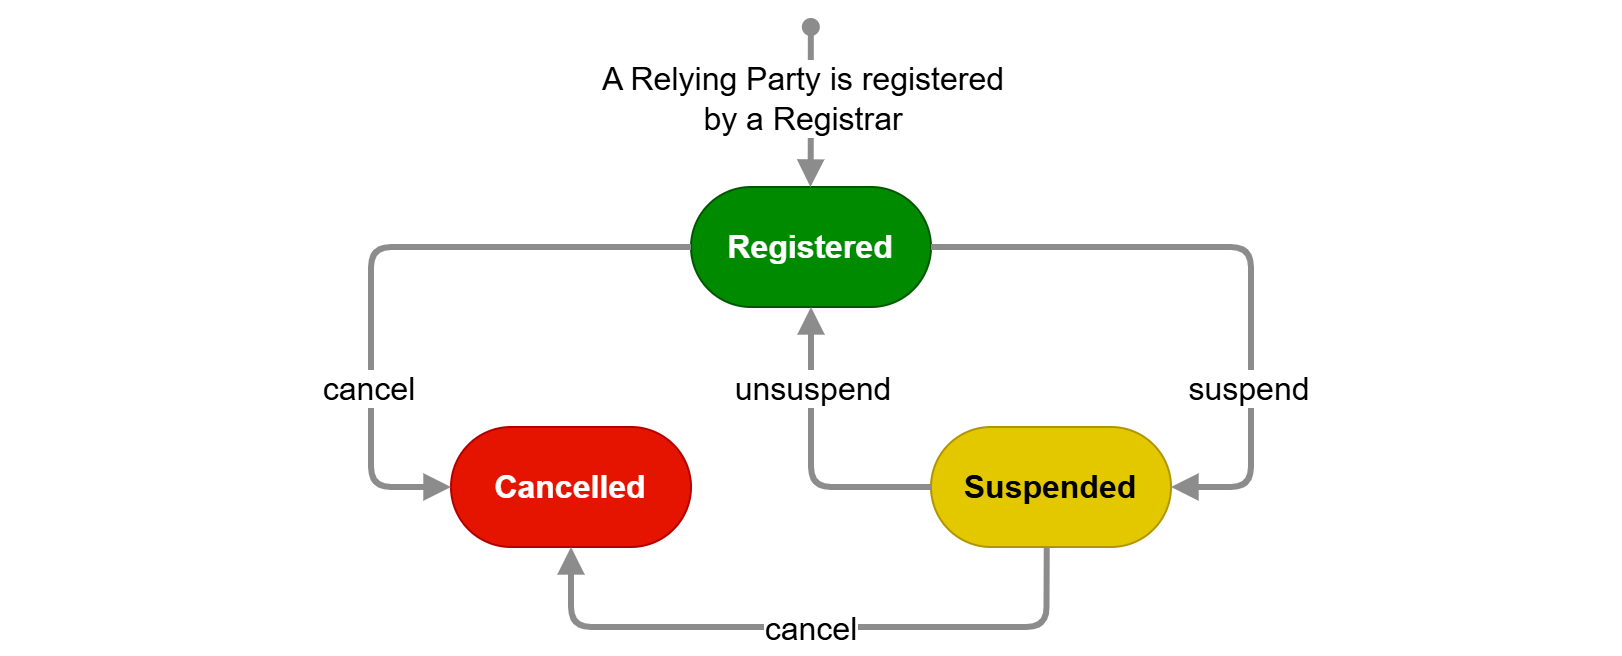

The diagram above was exported from draw.io. Its source (the exported page's mxGraphModel, read from the mxfile embedded in the PNG):
<mxGraphModel dx="1680" dy="653" grid="1" gridSize="10" guides="1" tooltips="1" connect="1" arrows="1" fold="1" page="1" pageScale="1" pageWidth="850" pageHeight="1100" math="0" shadow="0">
  <root>
    <mxCell id="0" />
    <mxCell id="1" parent="0" />
    <mxCell id="xPVAkh8Ksko-M2C2wA4D-2" parent="1" style="rounded=1;whiteSpace=wrap;html=1;arcSize=50;fillColor=#008a00;fontColor=#ffffff;strokeColor=#005700;fontStyle=1;fontSize=16;" value="Registered" vertex="1">
      <mxGeometry height="60" width="120" x="320" y="240" as="geometry" />
    </mxCell>
    <mxCell id="xPVAkh8Ksko-M2C2wA4D-3" parent="1" style="rounded=1;whiteSpace=wrap;html=1;arcSize=50;fontFamily=Helvetica;fillColor=#e3c800;fontColor=#000000;strokeColor=#B09500;fontStyle=1;fontSize=16;" value="Suspended" vertex="1">
      <mxGeometry height="60" width="120" x="440" y="360" as="geometry" />
    </mxCell>
    <mxCell id="xPVAkh8Ksko-M2C2wA4D-4" parent="1" style="rounded=1;whiteSpace=wrap;html=1;arcSize=50;fontFamily=Helvetica;fillColor=#e51400;fontColor=#ffffff;strokeColor=#B20000;fontStyle=1;fontSize=16;" value="Cancelled" vertex="1">
      <mxGeometry height="60" width="120" x="200" y="360" as="geometry" />
    </mxCell>
    <mxCell id="xPVAkh8Ksko-M2C2wA4D-5" edge="1" parent="1" source="xPVAkh8Ksko-M2C2wA4D-2" style="endArrow=block;html=1;rounded=1;strokeWidth=3;endFill=1;strokeColor=light-dark(#8c8c8c, #ededed);entryX=0;entryY=0.5;entryDx=0;entryDy=0;edgeStyle=orthogonalEdgeStyle;exitX=0;exitY=0.5;exitDx=0;exitDy=0;startArrow=none;startFill=0;" target="xPVAkh8Ksko-M2C2wA4D-4" value="">
      <mxGeometry height="50" relative="1" width="50" as="geometry">
        <Array as="points">
          <mxPoint x="160" y="270" />
          <mxPoint x="160" y="390" />
        </Array>
        <mxPoint x="190" y="270" as="sourcePoint" />
        <mxPoint x="240" y="220" as="targetPoint" />
      </mxGeometry>
    </mxCell>
    <mxCell id="xPVAkh8Ksko-M2C2wA4D-6" connectable="0" parent="xPVAkh8Ksko-M2C2wA4D-5" style="edgeLabel;html=1;align=center;verticalAlign=middle;resizable=0;points=[];fontSize=16;fontStyle=0" value="cancel" vertex="1">
      <mxGeometry relative="1" x="0.2625" y="-2" as="geometry">
        <mxPoint y="28" as="offset" />
      </mxGeometry>
    </mxCell>
    <mxCell id="xPVAkh8Ksko-M2C2wA4D-7" edge="1" parent="1" source="xPVAkh8Ksko-M2C2wA4D-3" style="endArrow=block;html=1;rounded=1;strokeWidth=3;endFill=1;strokeColor=light-dark(#8c8c8c, #ededed);edgeStyle=orthogonalEdgeStyle;exitX=0;exitY=0.5;exitDx=0;exitDy=0;entryX=0.5;entryY=1;entryDx=0;entryDy=0;startArrow=none;startFill=0;" target="xPVAkh8Ksko-M2C2wA4D-2" value="">
      <mxGeometry height="50" relative="1" width="50" as="geometry">
        <Array as="points">
          <mxPoint x="380" y="390" />
        </Array>
        <mxPoint x="510" y="370" as="sourcePoint" />
        <mxPoint x="380" y="310" as="targetPoint" />
      </mxGeometry>
    </mxCell>
    <mxCell id="xPVAkh8Ksko-M2C2wA4D-8" connectable="0" parent="xPVAkh8Ksko-M2C2wA4D-7" style="edgeLabel;html=1;align=center;verticalAlign=middle;resizable=0;points=[];fontSize=16;fontStyle=0" value="unsuspend" vertex="1">
      <mxGeometry relative="1" x="0.2625" y="-2" as="geometry">
        <mxPoint x="-2" y="-15" as="offset" />
      </mxGeometry>
    </mxCell>
    <mxCell id="xPVAkh8Ksko-M2C2wA4D-9" edge="1" parent="1" source="xPVAkh8Ksko-M2C2wA4D-2" style="endArrow=block;html=1;rounded=1;strokeWidth=3;endFill=1;strokeColor=light-dark(#8c8c8c, #ededed);entryX=1;entryY=0.5;entryDx=0;entryDy=0;edgeStyle=orthogonalEdgeStyle;exitX=1;exitY=0.5;exitDx=0;exitDy=0;startArrow=none;startFill=0;" target="xPVAkh8Ksko-M2C2wA4D-3" value="">
      <mxGeometry height="50" relative="1" width="50" as="geometry">
        <Array as="points">
          <mxPoint x="600" y="270" />
          <mxPoint x="600" y="390" />
        </Array>
        <mxPoint x="420" y="290" as="sourcePoint" />
        <mxPoint x="300" y="410" as="targetPoint" />
      </mxGeometry>
    </mxCell>
    <mxCell id="xPVAkh8Ksko-M2C2wA4D-10" connectable="0" parent="xPVAkh8Ksko-M2C2wA4D-9" style="edgeLabel;html=1;align=center;verticalAlign=middle;resizable=0;points=[];fontSize=16;fontStyle=0" value="suspend" vertex="1">
      <mxGeometry relative="1" x="0.2625" y="-2" as="geometry">
        <mxPoint y="28" as="offset" />
      </mxGeometry>
    </mxCell>
    <mxCell id="xPVAkh8Ksko-M2C2wA4D-11" edge="1" parent="1" source="xPVAkh8Ksko-M2C2wA4D-3" style="endArrow=block;html=1;rounded=1;strokeWidth=3;endFill=1;strokeColor=light-dark(#8c8c8c, #ededed);entryX=0.5;entryY=1;entryDx=0;entryDy=0;edgeStyle=orthogonalEdgeStyle;exitX=0.482;exitY=1;exitDx=0;exitDy=0;exitPerimeter=0;startArrow=none;startFill=0;" target="xPVAkh8Ksko-M2C2wA4D-4" value="">
      <mxGeometry height="50" relative="1" width="50" as="geometry">
        <Array as="points">
          <mxPoint x="498" y="460" />
          <mxPoint x="260" y="460" />
        </Array>
        <mxPoint x="480" y="460" as="sourcePoint" />
        <mxPoint x="360" y="580" as="targetPoint" />
      </mxGeometry>
    </mxCell>
    <mxCell id="xPVAkh8Ksko-M2C2wA4D-12" connectable="0" parent="xPVAkh8Ksko-M2C2wA4D-11" style="edgeLabel;html=1;align=center;verticalAlign=middle;resizable=0;points=[];fontSize=16;fontStyle=0" value="cancel" vertex="1">
      <mxGeometry relative="1" x="0.2625" y="-2" as="geometry">
        <mxPoint x="43" y="2" as="offset" />
      </mxGeometry>
    </mxCell>
    <mxCell id="xPVAkh8Ksko-M2C2wA4D-15" edge="1" parent="1" style="endArrow=block;html=1;rounded=1;strokeWidth=3;endFill=1;strokeColor=light-dark(#8c8c8c, #ededed);edgeStyle=orthogonalEdgeStyle;entryX=0.5;entryY=0;entryDx=0;entryDy=0;startArrow=oval;startFill=1;" value="">
      <mxGeometry height="50" relative="1" width="50" as="geometry">
        <Array as="points">
          <mxPoint x="379.71000000000004" y="220" />
          <mxPoint x="379.71000000000004" y="220" />
        </Array>
        <mxPoint x="379.91" y="160" as="sourcePoint" />
        <mxPoint x="379.71000000000004" y="240" as="targetPoint" />
      </mxGeometry>
    </mxCell>
    <mxCell id="xPVAkh8Ksko-M2C2wA4D-16" connectable="0" parent="xPVAkh8Ksko-M2C2wA4D-15" style="edgeLabel;html=1;align=center;verticalAlign=middle;resizable=0;points=[];fontSize=16;fontStyle=0" value="A Relying Party is registered&lt;div&gt;by a Registrar&lt;/div&gt;" vertex="1">
      <mxGeometry relative="1" x="0.2625" y="-2" as="geometry">
        <mxPoint x="-2" y="-15" as="offset" />
      </mxGeometry>
    </mxCell>
    <mxCell id="H0OLfBuXlcRUS9evHSCm-1" edge="1" parent="1" style="endArrow=none;dashed=1;html=1;dashPattern=1 3;strokeWidth=2;rounded=0;strokeColor=light-dark(#ffffff, #ededed);" value="">
      <mxGeometry height="50" relative="1" width="50" as="geometry">
        <mxPoint x="-20" y="360" as="sourcePoint" />
        <mxPoint x="-20" y="320" as="targetPoint" />
      </mxGeometry>
    </mxCell>
    <mxCell id="H0OLfBuXlcRUS9evHSCm-2" edge="1" parent="1" style="endArrow=none;dashed=1;html=1;dashPattern=1 3;strokeWidth=2;rounded=0;strokeColor=light-dark(#ffffff, #ededed);" value="">
      <mxGeometry height="50" relative="1" width="50" as="geometry">
        <mxPoint x="780" y="360" as="sourcePoint" />
        <mxPoint x="780" y="320" as="targetPoint" />
      </mxGeometry>
    </mxCell>
  </root>
</mxGraphModel>